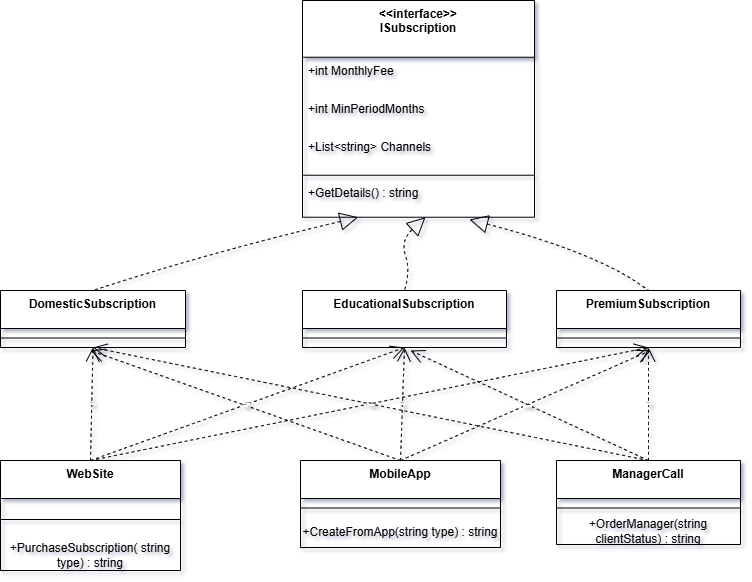

The diagram above was exported from draw.io. Its source (the exported page's mxGraphModel, read from the mxfile embedded in the PNG):
<mxGraphModel dx="1426" dy="743" grid="1" gridSize="10" guides="1" tooltips="1" connect="1" arrows="1" fold="1" page="1" pageScale="1" pageWidth="827" pageHeight="1169" math="0" shadow="0">
  <root>
    <mxCell id="0" />
    <mxCell id="1" parent="0" />
    <mxCell id="4JT__ltLQv2QYRiW_YfS-1" parent="1" style="swimlane;fontStyle=1;align=center;verticalAlign=top;childLayout=stackLayout;horizontal=1;startSize=56.727272727272734;horizontalStack=0;resizeParent=1;resizeParentMax=0;resizeLast=0;collapsible=0;marginBottom=0;" value="&lt;&lt;interface&gt;&gt;&#10;ISubscription" vertex="1">
      <mxGeometry height="216.72727272727275" width="232" x="322" y="20" as="geometry" />
    </mxCell>
    <mxCell id="4JT__ltLQv2QYRiW_YfS-2" parent="4JT__ltLQv2QYRiW_YfS-1" style="text;strokeColor=none;fillColor=none;align=left;verticalAlign=top;spacingLeft=4;spacingRight=4;overflow=hidden;rotatable=0;points=[[0,0.5],[1,0.5]];portConstraint=eastwest;" value="+int MonthlyFee" vertex="1">
      <mxGeometry height="38" width="232" y="56.727272727272734" as="geometry" />
    </mxCell>
    <mxCell id="4JT__ltLQv2QYRiW_YfS-3" parent="4JT__ltLQv2QYRiW_YfS-1" style="text;strokeColor=none;fillColor=none;align=left;verticalAlign=top;spacingLeft=4;spacingRight=4;overflow=hidden;rotatable=0;points=[[0,0.5],[1,0.5]];portConstraint=eastwest;" value="+int MinPeriodMonths" vertex="1">
      <mxGeometry height="38" width="232" y="94.72727272727273" as="geometry" />
    </mxCell>
    <mxCell id="4JT__ltLQv2QYRiW_YfS-4" parent="4JT__ltLQv2QYRiW_YfS-1" style="text;strokeColor=none;fillColor=none;align=left;verticalAlign=top;spacingLeft=4;spacingRight=4;overflow=hidden;rotatable=0;points=[[0,0.5],[1,0.5]];portConstraint=eastwest;" value="+List&lt;string&gt; Channels" vertex="1">
      <mxGeometry height="38" width="232" y="132.72727272727275" as="geometry" />
    </mxCell>
    <mxCell id="4JT__ltLQv2QYRiW_YfS-5" parent="4JT__ltLQv2QYRiW_YfS-1" style="line;strokeWidth=1;fillColor=none;align=left;verticalAlign=middle;spacingTop=-1;spacingLeft=3;spacingRight=3;rotatable=0;labelPosition=right;points=[];portConstraint=eastwest;strokeColor=inherit;" vertex="1">
      <mxGeometry height="8" width="232" y="170.72727272727275" as="geometry" />
    </mxCell>
    <mxCell id="4JT__ltLQv2QYRiW_YfS-6" parent="4JT__ltLQv2QYRiW_YfS-1" style="text;strokeColor=none;fillColor=none;align=left;verticalAlign=top;spacingLeft=4;spacingRight=4;overflow=hidden;rotatable=0;points=[[0,0.5],[1,0.5]];portConstraint=eastwest;" value="+GetDetails() : string" vertex="1">
      <mxGeometry height="38" width="232" y="178.72727272727275" as="geometry" />
    </mxCell>
    <mxCell id="4JT__ltLQv2QYRiW_YfS-7" parent="1" style="swimlane;fontStyle=1;align=center;verticalAlign=top;childLayout=stackLayout;horizontal=1;startSize=38;horizontalStack=0;resizeParent=1;resizeParentMax=0;resizeLast=0;collapsible=0;marginBottom=0;" value="DomesticSubscription" vertex="1">
      <mxGeometry height="57" width="185" x="20" y="310" as="geometry" />
    </mxCell>
    <mxCell id="4JT__ltLQv2QYRiW_YfS-8" parent="4JT__ltLQv2QYRiW_YfS-7" style="line;strokeWidth=1;fillColor=none;align=left;verticalAlign=middle;spacingTop=-1;spacingLeft=3;spacingRight=3;rotatable=0;labelPosition=right;points=[];portConstraint=eastwest;strokeColor=inherit;" vertex="1">
      <mxGeometry height="19" width="185" y="38" as="geometry" />
    </mxCell>
    <mxCell id="4JT__ltLQv2QYRiW_YfS-9" parent="1" style="swimlane;fontStyle=1;align=center;verticalAlign=top;childLayout=stackLayout;horizontal=1;startSize=38;horizontalStack=0;resizeParent=1;resizeParentMax=0;resizeLast=0;collapsible=0;marginBottom=0;" value="EducationalSubscription" vertex="1">
      <mxGeometry height="57" width="204" x="322" y="310" as="geometry" />
    </mxCell>
    <mxCell id="4JT__ltLQv2QYRiW_YfS-10" parent="4JT__ltLQv2QYRiW_YfS-9" style="line;strokeWidth=1;fillColor=none;align=left;verticalAlign=middle;spacingTop=-1;spacingLeft=3;spacingRight=3;rotatable=0;labelPosition=right;points=[];portConstraint=eastwest;strokeColor=inherit;" vertex="1">
      <mxGeometry height="19" width="204" y="38" as="geometry" />
    </mxCell>
    <mxCell id="4JT__ltLQv2QYRiW_YfS-11" parent="1" style="swimlane;fontStyle=1;align=center;verticalAlign=top;childLayout=stackLayout;horizontal=1;startSize=38;horizontalStack=0;resizeParent=1;resizeParentMax=0;resizeLast=0;collapsible=0;marginBottom=0;" value="PremiumSubscription" vertex="1">
      <mxGeometry height="57" width="184" x="576" y="310" as="geometry" />
    </mxCell>
    <mxCell id="4JT__ltLQv2QYRiW_YfS-12" parent="4JT__ltLQv2QYRiW_YfS-11" style="line;strokeWidth=1;fillColor=none;align=left;verticalAlign=middle;spacingTop=-1;spacingLeft=3;spacingRight=3;rotatable=0;labelPosition=right;points=[];portConstraint=eastwest;strokeColor=inherit;" vertex="1">
      <mxGeometry height="19" width="184" y="38" as="geometry" />
    </mxCell>
    <mxCell id="4JT__ltLQv2QYRiW_YfS-13" parent="1" style="swimlane;fontStyle=1;align=center;verticalAlign=top;childLayout=stackLayout;horizontal=1;startSize=38;horizontalStack=0;resizeParent=1;resizeParentMax=0;resizeLast=0;collapsible=0;marginBottom=0;" value="WebSite" vertex="1">
      <mxGeometry height="110" width="180" x="20" y="480" as="geometry" />
    </mxCell>
    <mxCell id="4JT__ltLQv2QYRiW_YfS-14" parent="4JT__ltLQv2QYRiW_YfS-13" style="line;strokeWidth=1;fillColor=none;align=left;verticalAlign=middle;spacingTop=-1;spacingLeft=3;spacingRight=3;rotatable=0;labelPosition=right;points=[];portConstraint=eastwest;strokeColor=inherit;" vertex="1">
      <mxGeometry height="42" width="180" y="38" as="geometry" />
    </mxCell>
    <mxCell id="QsCoD7tbDZsftYMnNBTj-7" parent="4JT__ltLQv2QYRiW_YfS-13" style="text;html=1;whiteSpace=wrap;strokeColor=none;fillColor=none;align=center;verticalAlign=middle;rounded=0;" value="+PurchaseSubscription( string type) : string" vertex="1">
      <mxGeometry height="30" width="180" y="80" as="geometry" />
    </mxCell>
    <mxCell id="4JT__ltLQv2QYRiW_YfS-15" parent="1" style="swimlane;fontStyle=1;align=center;verticalAlign=top;childLayout=stackLayout;horizontal=1;startSize=38;horizontalStack=0;resizeParent=1;resizeParentMax=0;resizeLast=0;collapsible=0;marginBottom=0;" value="MobileApp" vertex="1">
      <mxGeometry height="87" width="200" x="320" y="480" as="geometry" />
    </mxCell>
    <mxCell id="4JT__ltLQv2QYRiW_YfS-16" parent="4JT__ltLQv2QYRiW_YfS-15" style="line;strokeWidth=1;fillColor=none;align=left;verticalAlign=middle;spacingTop=-1;spacingLeft=3;spacingRight=3;rotatable=0;labelPosition=right;points=[];portConstraint=eastwest;strokeColor=inherit;" vertex="1">
      <mxGeometry height="19" width="200" y="38" as="geometry" />
    </mxCell>
    <mxCell id="QsCoD7tbDZsftYMnNBTj-9" parent="4JT__ltLQv2QYRiW_YfS-15" style="text;html=1;whiteSpace=wrap;strokeColor=none;fillColor=none;align=center;verticalAlign=middle;rounded=0;" value="+CreateFromApp(string type) : string" vertex="1">
      <mxGeometry height="30" width="200" y="57" as="geometry" />
    </mxCell>
    <mxCell id="4JT__ltLQv2QYRiW_YfS-17" parent="1" style="swimlane;fontStyle=1;align=center;verticalAlign=top;childLayout=stackLayout;horizontal=1;startSize=38;horizontalStack=0;resizeParent=1;resizeParentMax=0;resizeLast=0;collapsible=0;marginBottom=0;" value="ManagerCall" vertex="1">
      <mxGeometry height="84" width="184" x="576" y="480" as="geometry" />
    </mxCell>
    <mxCell id="4JT__ltLQv2QYRiW_YfS-18" parent="4JT__ltLQv2QYRiW_YfS-17" style="line;strokeWidth=1;fillColor=none;align=left;verticalAlign=middle;spacingTop=-1;spacingLeft=3;spacingRight=3;rotatable=0;labelPosition=right;points=[];portConstraint=eastwest;strokeColor=inherit;" vertex="1">
      <mxGeometry height="19" width="184" y="38" as="geometry" />
    </mxCell>
    <mxCell id="QsCoD7tbDZsftYMnNBTj-10" parent="4JT__ltLQv2QYRiW_YfS-17" style="text;html=1;whiteSpace=wrap;strokeColor=none;fillColor=none;align=center;verticalAlign=middle;rounded=0;" value="+OrderManager(string clientStatus) : string" vertex="1">
      <mxGeometry height="27" width="184" y="57" as="geometry" />
    </mxCell>
    <mxCell id="4JT__ltLQv2QYRiW_YfS-19" edge="1" parent="1" source="4JT__ltLQv2QYRiW_YfS-1" style="curved=1;dashed=1;startArrow=block;startSize=16;startFill=0;endArrow=none;exitX=0.24;exitY=1;entryX=0.5;entryY=0;rounded=0;entryDx=0;entryDy=0;" target="4JT__ltLQv2QYRiW_YfS-7" value="">
      <mxGeometry relative="1" as="geometry">
        <Array as="points">
          <mxPoint x="225" y="273" />
        </Array>
      </mxGeometry>
    </mxCell>
    <mxCell id="4JT__ltLQv2QYRiW_YfS-20" edge="1" parent="1" source="4JT__ltLQv2QYRiW_YfS-1" style="curved=1;dashed=1;startArrow=block;startSize=16;startFill=0;endArrow=none;exitX=0.53;exitY=1;entryX=0.5;entryY=0;rounded=0;entryDx=0;entryDy=0;" target="4JT__ltLQv2QYRiW_YfS-9" value="">
      <mxGeometry relative="1" as="geometry">
        <Array as="points">
          <mxPoint x="420" y="260" />
          <mxPoint x="430" y="290" />
        </Array>
      </mxGeometry>
    </mxCell>
    <mxCell id="4JT__ltLQv2QYRiW_YfS-21" edge="1" parent="1" source="4JT__ltLQv2QYRiW_YfS-6" style="curved=1;dashed=1;startArrow=block;startSize=16;startFill=0;endArrow=none;exitX=0.72;exitY=1.06;entryX=0.5;entryY=0;rounded=0;entryDx=0;entryDy=0;exitDx=0;exitDy=0;exitPerimeter=0;" target="4JT__ltLQv2QYRiW_YfS-11" value="">
      <mxGeometry relative="1" as="geometry">
        <Array as="points">
          <mxPoint x="620" y="273" />
        </Array>
      </mxGeometry>
    </mxCell>
    <mxCell id="4JT__ltLQv2QYRiW_YfS-22" edge="1" parent="1" source="4JT__ltLQv2QYRiW_YfS-13" style="curved=1;dashed=1;startArrow=none;endArrow=open;endSize=12;entryX=0.5;entryY=1;rounded=0;entryDx=0;entryDy=0;exitX=0.5;exitY=0;exitDx=0;exitDy=0;fontSize=1;" target="4JT__ltLQv2QYRiW_YfS-7" value="creates">
      <mxGeometry relative="1" as="geometry">
        <Array as="points" />
        <mxPoint x="103" y="490" as="sourcePoint" />
      </mxGeometry>
    </mxCell>
    <mxCell id="4JT__ltLQv2QYRiW_YfS-23" edge="1" parent="1" source="4JT__ltLQv2QYRiW_YfS-15" style="curved=1;dashed=1;startArrow=none;endArrow=open;endSize=12;exitX=0.5;exitY=0;entryX=0.5;entryY=1;rounded=0;exitDx=0;exitDy=0;entryDx=0;entryDy=0;fontSize=1;" target="4JT__ltLQv2QYRiW_YfS-9" value="creates">
      <mxGeometry relative="1" as="geometry">
        <Array as="points" />
      </mxGeometry>
    </mxCell>
    <mxCell id="4JT__ltLQv2QYRiW_YfS-24" edge="1" parent="1" source="4JT__ltLQv2QYRiW_YfS-17" style="curved=1;dashed=1;startArrow=none;endArrow=open;endSize=12;exitX=0.5;exitY=0;entryX=0.5;entryY=1;rounded=0;exitDx=0;exitDy=0;entryDx=0;entryDy=0;fontSize=1;" target="4JT__ltLQv2QYRiW_YfS-11" value="creates">
      <mxGeometry relative="1" as="geometry">
        <Array as="points" />
      </mxGeometry>
    </mxCell>
    <mxCell id="QsCoD7tbDZsftYMnNBTj-1" edge="1" parent="1" style="curved=1;dashed=1;startArrow=none;endArrow=open;endSize=12;entryX=0.5;entryY=1;rounded=0;entryDx=0;entryDy=0;fontSize=1;" target="4JT__ltLQv2QYRiW_YfS-9" value="creates">
      <mxGeometry relative="1" as="geometry">
        <Array as="points" />
        <mxPoint x="110" y="480" as="sourcePoint" />
        <mxPoint x="190" y="440" as="targetPoint" />
      </mxGeometry>
    </mxCell>
    <mxCell id="QsCoD7tbDZsftYMnNBTj-2" edge="1" parent="1" source="4JT__ltLQv2QYRiW_YfS-13" style="curved=1;dashed=1;startArrow=none;endArrow=open;endSize=12;entryX=0.5;entryY=1;rounded=0;entryDx=0;entryDy=0;exitX=0.5;exitY=0;exitDx=0;exitDy=0;fontSize=1;" target="4JT__ltLQv2QYRiW_YfS-11" value="creates">
      <mxGeometry relative="1" as="geometry">
        <Array as="points" />
        <mxPoint x="300" y="623" as="sourcePoint" />
        <mxPoint x="300" y="510" as="targetPoint" />
      </mxGeometry>
    </mxCell>
    <mxCell id="QsCoD7tbDZsftYMnNBTj-3" edge="1" parent="1" style="curved=1;dashed=1;startArrow=none;endArrow=open;endSize=12;rounded=0;fontSize=1;" value="creates">
      <mxGeometry relative="1" as="geometry">
        <Array as="points" />
        <mxPoint x="420" y="480" as="sourcePoint" />
        <mxPoint x="110" y="370" as="targetPoint" />
      </mxGeometry>
    </mxCell>
    <mxCell id="QsCoD7tbDZsftYMnNBTj-4" edge="1" parent="1" source="4JT__ltLQv2QYRiW_YfS-15" style="curved=1;dashed=1;startArrow=none;endArrow=open;endSize=12;rounded=0;exitX=0.5;exitY=0;exitDx=0;exitDy=0;fontSize=1;" value="creates">
      <mxGeometry relative="1" as="geometry">
        <Array as="points" />
        <mxPoint x="520" y="583" as="sourcePoint" />
        <mxPoint x="670" y="370" as="targetPoint" />
      </mxGeometry>
    </mxCell>
    <mxCell id="QsCoD7tbDZsftYMnNBTj-5" edge="1" parent="1" source="4JT__ltLQv2QYRiW_YfS-17" style="curved=1;dashed=1;startArrow=none;endArrow=open;endSize=12;rounded=0;exitX=0.5;exitY=0;exitDx=0;exitDy=0;fontSize=1;" value="creates">
      <mxGeometry relative="1" as="geometry">
        <Array as="points" />
        <mxPoint x="570" y="723" as="sourcePoint" />
        <mxPoint x="430" y="370" as="targetPoint" />
      </mxGeometry>
    </mxCell>
    <mxCell id="QsCoD7tbDZsftYMnNBTj-6" edge="1" parent="1" source="4JT__ltLQv2QYRiW_YfS-17" style="curved=1;dashed=1;startArrow=none;endArrow=open;endSize=12;entryX=0.5;entryY=1;rounded=0;entryDx=0;entryDy=0;exitX=0.5;exitY=0;exitDx=0;exitDy=0;fontSize=1;" target="4JT__ltLQv2QYRiW_YfS-7" value="creates">
      <mxGeometry relative="1" as="geometry">
        <Array as="points" />
        <mxPoint x="640" y="733" as="sourcePoint" />
        <mxPoint x="640" y="620" as="targetPoint" />
      </mxGeometry>
    </mxCell>
  </root>
</mxGraphModel>